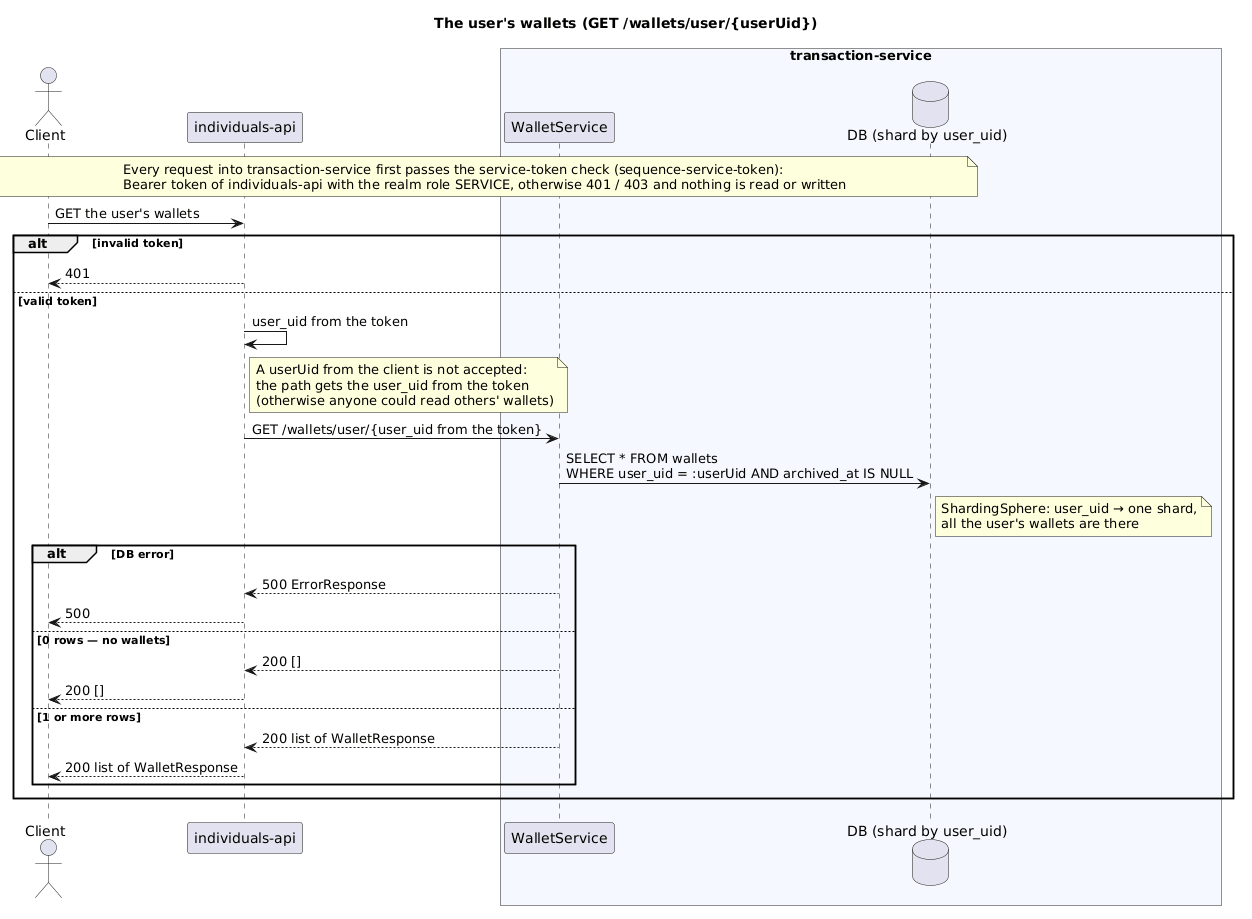

The diagram above was rendered by PlantUML. Its source (embedded in the PNG):
@startuml sequence-wallets-of-user
title The user's wallets (GET /wallets/user/{userUid})

actor "Client" as Client
participant "individuals-api" as IA
box "transaction-service" #F5F9FF
    participant "WalletService" as WS
    database "DB (shard by user_uid)" as DB
end box

note across: Every request into transaction-service first passes the service-token check (sequence-service-token):\nBearer token of individuals-api with the realm role SERVICE, otherwise 401 / 403 and nothing is read or written
Client -> IA: GET the user's wallets
alt invalid token
    IA --> Client: 401
else valid token
    IA -> IA: user_uid from the token
    note right of IA
      A userUid from the client is not accepted:
      the path gets the user_uid from the token
      (otherwise anyone could read others' wallets)
    end note
    IA -> WS: GET /wallets/user/{user_uid from the token}
    WS -> DB: SELECT * FROM wallets\nWHERE user_uid = :userUid AND archived_at IS NULL
    note right of DB
      ShardingSphere: user_uid → one shard,
      all the user's wallets are there
    end note
    alt DB error
        WS --> IA: 500 ErrorResponse
        IA --> Client: 500
    else 0 rows — no wallets
        WS --> IA: 200 []
        IA --> Client: 200 []
    else 1 or more rows
        WS --> IA: 200 list of WalletResponse
        IA --> Client: 200 list of WalletResponse
    end
end
@enduml